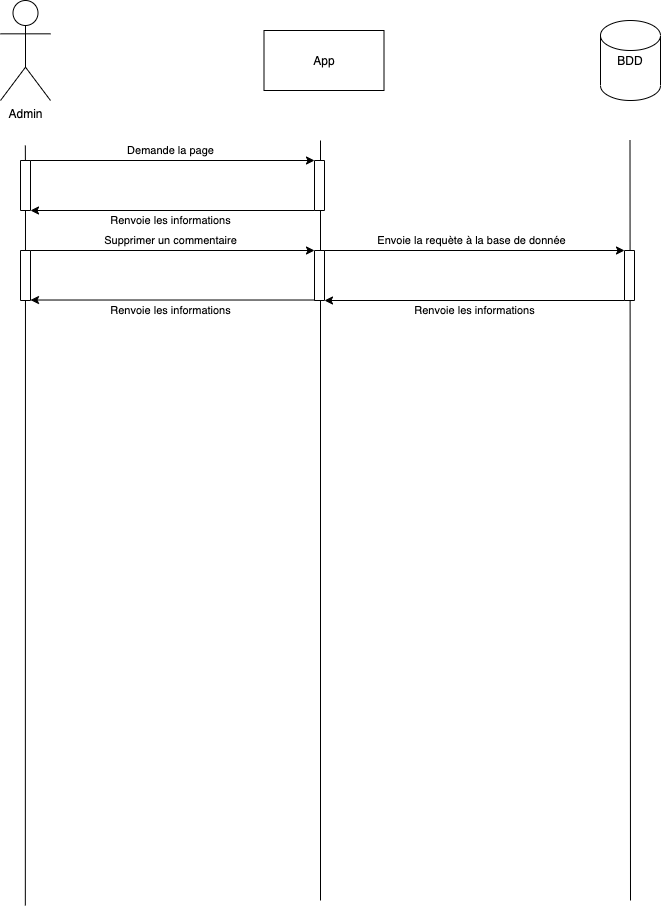

The diagram above was exported from draw.io. Its source (the exported page's mxGraphModel, read from the mxfile embedded in the PNG):
<mxGraphModel dx="679" dy="393" grid="1" gridSize="10" guides="1" tooltips="1" connect="1" arrows="1" fold="1" page="1" pageScale="1" pageWidth="827" pageHeight="1169" math="0" shadow="0">
  <root>
    <mxCell id="0" />
    <mxCell id="1" parent="0" />
    <mxCell id="aqcOw97j_skV2a913jms-1" value="Admin" style="shape=umlActor;verticalLabelPosition=bottom;verticalAlign=top;html=1;outlineConnect=0;" vertex="1" parent="1">
      <mxGeometry x="90" y="60" width="50" height="100" as="geometry" />
    </mxCell>
    <mxCell id="aqcOw97j_skV2a913jms-3" value="App" style="rounded=0;whiteSpace=wrap;html=1;" vertex="1" parent="1">
      <mxGeometry x="353.5" y="90" width="120" height="60" as="geometry" />
    </mxCell>
    <mxCell id="aqcOw97j_skV2a913jms-5" value="BDD" style="shape=cylinder2;whiteSpace=wrap;html=1;boundedLbl=1;backgroundOutline=1;size=15;" vertex="1" parent="1">
      <mxGeometry x="690" y="80" width="60" height="80" as="geometry" />
    </mxCell>
    <mxCell id="aqcOw97j_skV2a913jms-6" value="" style="endArrow=none;html=1;" edge="1" parent="1" source="aqcOw97j_skV2a913jms-9">
      <mxGeometry width="50" height="50" relative="1" as="geometry">
        <mxPoint x="114.83" y="965" as="sourcePoint" />
        <mxPoint x="114.83" y="205" as="targetPoint" />
      </mxGeometry>
    </mxCell>
    <mxCell id="aqcOw97j_skV2a913jms-7" value="" style="endArrow=none;html=1;" edge="1" parent="1">
      <mxGeometry width="50" height="50" relative="1" as="geometry">
        <mxPoint x="410" y="960" as="sourcePoint" />
        <mxPoint x="410" y="200" as="targetPoint" />
      </mxGeometry>
    </mxCell>
    <mxCell id="aqcOw97j_skV2a913jms-8" value="" style="endArrow=none;html=1;" edge="1" parent="1">
      <mxGeometry width="50" height="50" relative="1" as="geometry">
        <mxPoint x="720" y="960" as="sourcePoint" />
        <mxPoint x="719.5" y="200" as="targetPoint" />
      </mxGeometry>
    </mxCell>
    <mxCell id="aqcOw97j_skV2a913jms-9" value="" style="rounded=0;whiteSpace=wrap;html=1;direction=south;" vertex="1" parent="1">
      <mxGeometry x="110" y="220" width="10" height="50" as="geometry" />
    </mxCell>
    <mxCell id="aqcOw97j_skV2a913jms-11" value="" style="endArrow=none;html=1;" edge="1" parent="1" target="aqcOw97j_skV2a913jms-9">
      <mxGeometry width="50" height="50" relative="1" as="geometry">
        <mxPoint x="114.83000000000004" y="965" as="sourcePoint" />
        <mxPoint x="114.83000000000004" y="205" as="targetPoint" />
      </mxGeometry>
    </mxCell>
    <mxCell id="aqcOw97j_skV2a913jms-12" value="" style="endArrow=classic;html=1;exitX=0;exitY=0;exitDx=0;exitDy=0;entryX=0;entryY=1;entryDx=0;entryDy=0;" edge="1" parent="1" source="aqcOw97j_skV2a913jms-9" target="aqcOw97j_skV2a913jms-13">
      <mxGeometry width="50" height="50" relative="1" as="geometry">
        <mxPoint x="270" y="280" as="sourcePoint" />
        <mxPoint x="400" y="220" as="targetPoint" />
      </mxGeometry>
    </mxCell>
    <mxCell id="aqcOw97j_skV2a913jms-14" value="Demande la page" style="edgeLabel;html=1;align=center;verticalAlign=middle;resizable=0;points=[];" vertex="1" connectable="0" parent="aqcOw97j_skV2a913jms-12">
      <mxGeometry x="-0.1573" relative="1" as="geometry">
        <mxPoint x="20.33" y="-10" as="offset" />
      </mxGeometry>
    </mxCell>
    <mxCell id="aqcOw97j_skV2a913jms-13" value="" style="rounded=0;whiteSpace=wrap;html=1;direction=south;" vertex="1" parent="1">
      <mxGeometry x="404" y="220" width="10" height="50" as="geometry" />
    </mxCell>
    <mxCell id="aqcOw97j_skV2a913jms-15" value="" style="endArrow=classic;html=1;exitX=1;exitY=1;exitDx=0;exitDy=0;entryX=1;entryY=0;entryDx=0;entryDy=0;" edge="1" parent="1" source="aqcOw97j_skV2a913jms-13" target="aqcOw97j_skV2a913jms-9">
      <mxGeometry width="50" height="50" relative="1" as="geometry">
        <mxPoint x="120" y="270" as="sourcePoint" />
        <mxPoint x="140" y="300" as="targetPoint" />
      </mxGeometry>
    </mxCell>
    <mxCell id="aqcOw97j_skV2a913jms-16" value="Renvoie les informations" style="edgeLabel;html=1;align=center;verticalAlign=middle;resizable=0;points=[];" vertex="1" connectable="0" parent="aqcOw97j_skV2a913jms-15">
      <mxGeometry x="-0.1573" relative="1" as="geometry">
        <mxPoint x="-24.33" y="10" as="offset" />
      </mxGeometry>
    </mxCell>
    <mxCell id="aqcOw97j_skV2a913jms-23" value="" style="rounded=0;whiteSpace=wrap;html=1;direction=south;" vertex="1" parent="1">
      <mxGeometry x="110" y="310" width="10" height="50" as="geometry" />
    </mxCell>
    <mxCell id="aqcOw97j_skV2a913jms-24" value="" style="endArrow=classic;html=1;exitX=0;exitY=0;exitDx=0;exitDy=0;entryX=0;entryY=1;entryDx=0;entryDy=0;" edge="1" parent="1" source="aqcOw97j_skV2a913jms-23" target="aqcOw97j_skV2a913jms-26">
      <mxGeometry width="50" height="50" relative="1" as="geometry">
        <mxPoint x="270" y="370" as="sourcePoint" />
        <mxPoint x="400" y="310" as="targetPoint" />
      </mxGeometry>
    </mxCell>
    <mxCell id="aqcOw97j_skV2a913jms-25" value="Supprimer un commentaire" style="edgeLabel;html=1;align=center;verticalAlign=middle;resizable=0;points=[];" vertex="1" connectable="0" parent="aqcOw97j_skV2a913jms-24">
      <mxGeometry x="-0.1573" relative="1" as="geometry">
        <mxPoint x="20.33" y="-10" as="offset" />
      </mxGeometry>
    </mxCell>
    <mxCell id="aqcOw97j_skV2a913jms-26" value="" style="rounded=0;whiteSpace=wrap;html=1;direction=south;" vertex="1" parent="1">
      <mxGeometry x="404" y="310" width="10" height="50" as="geometry" />
    </mxCell>
    <mxCell id="aqcOw97j_skV2a913jms-31" value="" style="endArrow=classic;html=1;exitX=0;exitY=0;exitDx=0;exitDy=0;entryX=0;entryY=1;entryDx=0;entryDy=0;" edge="1" parent="1" target="aqcOw97j_skV2a913jms-33" source="aqcOw97j_skV2a913jms-26">
      <mxGeometry width="50" height="50" relative="1" as="geometry">
        <mxPoint x="430" y="310" as="sourcePoint" />
        <mxPoint x="710" y="310" as="targetPoint" />
      </mxGeometry>
    </mxCell>
    <mxCell id="aqcOw97j_skV2a913jms-32" value="Envoie la requète à la base de donnée" style="edgeLabel;html=1;align=center;verticalAlign=middle;resizable=0;points=[];" vertex="1" connectable="0" parent="aqcOw97j_skV2a913jms-31">
      <mxGeometry x="-0.1573" relative="1" as="geometry">
        <mxPoint x="20.33" y="-10" as="offset" />
      </mxGeometry>
    </mxCell>
    <mxCell id="aqcOw97j_skV2a913jms-33" value="" style="rounded=0;whiteSpace=wrap;html=1;direction=south;" vertex="1" parent="1">
      <mxGeometry x="714" y="310" width="10" height="50" as="geometry" />
    </mxCell>
    <mxCell id="aqcOw97j_skV2a913jms-40" value="" style="endArrow=classic;html=1;exitX=1;exitY=1;exitDx=0;exitDy=0;entryX=1;entryY=0;entryDx=0;entryDy=0;" edge="1" parent="1" target="aqcOw97j_skV2a913jms-26">
      <mxGeometry width="50" height="50" relative="1" as="geometry">
        <mxPoint x="714" y="360" as="sourcePoint" />
        <mxPoint x="430" y="360" as="targetPoint" />
      </mxGeometry>
    </mxCell>
    <mxCell id="aqcOw97j_skV2a913jms-41" value="Renvoie les informations" style="edgeLabel;html=1;align=center;verticalAlign=middle;resizable=0;points=[];" vertex="1" connectable="0" parent="aqcOw97j_skV2a913jms-40">
      <mxGeometry x="-0.1573" relative="1" as="geometry">
        <mxPoint x="-24.33" y="10" as="offset" />
      </mxGeometry>
    </mxCell>
    <mxCell id="aqcOw97j_skV2a913jms-42" value="" style="endArrow=classic;html=1;exitX=1;exitY=1;exitDx=0;exitDy=0;entryX=1;entryY=0;entryDx=0;entryDy=0;" edge="1" parent="1">
      <mxGeometry width="50" height="50" relative="1" as="geometry">
        <mxPoint x="404" y="359.52" as="sourcePoint" />
        <mxPoint x="120" y="359.52" as="targetPoint" />
      </mxGeometry>
    </mxCell>
    <mxCell id="aqcOw97j_skV2a913jms-43" value="Renvoie les informations" style="edgeLabel;html=1;align=center;verticalAlign=middle;resizable=0;points=[];" vertex="1" connectable="0" parent="aqcOw97j_skV2a913jms-42">
      <mxGeometry x="-0.1573" relative="1" as="geometry">
        <mxPoint x="-24.33" y="10" as="offset" />
      </mxGeometry>
    </mxCell>
  </root>
</mxGraphModel>